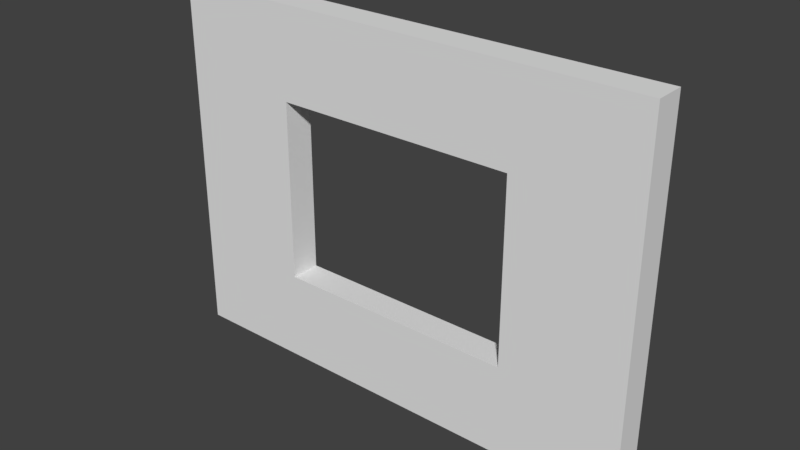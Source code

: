 # Source: SM_Window.blend  (saved by Blender 2.79.0; exported with 4.5.12 LTS)
import bpy
from mathutils import Matrix  # noqa: F401  (used for matrix-valued properties, if any)

bpy.ops.wm.read_factory_settings(use_empty=True)
scene = bpy.context.scene
scene.name = 'Scene'

# ---- collections
col_collection_1 = bpy.data.collections.new('Collection 1'); scene.collection.children.link(col_collection_1)

# ---- world
world_world = bpy.data.worlds.new('World'); scene.world = world_world
world_world.color = (0.05088, 0.05088, 0.05088)
world_world.use_sun_shadow = False
world_world.sun_shadow_jitter_overblur = 0.0
world_world.cycles.sampling_method = 'MANUAL'

# ---- meshes
me_vert = bpy.data.meshes.new('Vert')
me_vert.from_pydata([(0.0, 0.0, 0.0), (4.0, 0.0, 0.0), (4.0, 3.0, 0.0), (0.0, 3.0, 0.0), (2.0, 0.0, 0.0), (4.0, 1.5, 0.0), (2.0, 3.0, 0.0), (0.0, 1.5, 0.0), (3.0, 0.0, -0.25), (3.0, 0.0, 0.0), (4.0, 2.25, 0.0), (1.0, 3.0, 0.0), (0.0, 0.75, 0.0), (1.0, 0.0, 0.0), (4.0, 0.75, 0.0), (3.0, 3.0, 0.0), (0.0, 2.25, 0.0), (3.0, 1.5, 0.0), (1.0, 1.5, 0.0), (2.0, 0.75, 0.0), (2.0, 2.25, 0.0), (1.0, 2.25, 0.0), (1.0, 0.75, 0.0), (3.0, 0.75, 0.0), (3.0, 2.25, 0.0), (4.0, 0.0, -0.25), (4.0, 2.25, -0.25), (4.0, 3.0, -0.25), (1.0, 3.0, -0.25), (0.0, 3.0, -0.25), (0.0, 0.75, -0.25), (0.0, 0.0, -0.25), (1.0, 0.0, -0.25), (2.0, 0.0, -0.25), (4.0, 0.75, -0.25), (4.0, 1.5, -0.25), (3.0, 3.0, -0.25), (2.0, 3.0, -0.25), (0.0, 2.25, -0.25), (0.0, 1.5, -0.25), (3.0, 1.5, -0.25), (2.0, 0.75, -0.25), (1.0, 1.5, -0.25), (2.0, 2.25, -0.25), (1.0, 2.25, -0.25), (1.0, 0.75, -0.25), (3.0, 0.75, -0.25), (3.0, 2.25, -0.25)], [], [(24, 15, 2, 10), (23, 17, 5, 14), (39, 42, 44, 38), (21, 11, 6, 20), (44, 43, 37, 28), (7, 16, 21, 18), (16, 3, 11, 21), (13, 22, 19, 4), (0, 12, 22, 13), (12, 7, 18, 22), (9, 23, 14, 1), (4, 19, 23, 9), (46, 34, 35, 40), (17, 24, 10, 5), (47, 26, 27, 36), (20, 6, 15, 24), (38, 44, 28, 29), (32, 33, 41, 45), (31, 32, 45, 30), (30, 45, 42, 39), (8, 25, 34, 46), (33, 8, 46, 41), (40, 35, 26, 47), (43, 47, 36, 37), (24, 47, 43, 20), (1, 25, 8, 9), (12, 30, 39, 7), (17, 40, 47, 24), (2, 27, 26, 10), (13, 32, 31, 0), (18, 42, 45, 22), (20, 43, 44, 21), (3, 29, 28, 11), (14, 34, 25, 1), (0, 31, 30, 12), (15, 36, 27, 2), (19, 41, 46, 23), (21, 44, 42, 18), (4, 33, 32, 13), (16, 38, 29, 3), (9, 8, 33, 4), (5, 35, 34, 14), (23, 46, 40, 17), (10, 26, 35, 5), (22, 45, 41, 19), (6, 37, 36, 15), (11, 28, 37, 6), (7, 39, 38, 16)])
me_vert.use_remesh_preserve_volume = False
me_vert.use_remesh_preserve_attributes = False
me_vert.use_mirror_vertex_groups = False
me_vert.update()

# ---- objects
ob_vert = bpy.data.objects.new('Vert', me_vert)

# ---- transforms, parenting, visibility, modifiers, constraints
ob_vert.location = (0.0, 0.0, 0.0)
ob_vert.rotation_euler = (-1.571, -0.0, 0.0)
ob_vert.lineart.crease_threshold = 0.0

# ---- collection membership
col_collection_1.objects.link(ob_vert)

# ---- scene / render settings (as saved in the file)
scene.frame_start = 1; scene.frame_end = 250; scene.frame_set(1)
scene.render.engine = 'BLENDER_EEVEE_NEXT'
scene.render.resolution_percentage = 50
scene.render.dither_intensity = 0.0
scene.cycles.use_denoising = False
scene.cycles.samples = 128
scene.cycles.sampling_pattern = 'TABULATED_SOBOL'
scene.cycles.use_adaptive_sampling = False
scene.cycles.use_light_tree = False
scene.cycles.blur_glossy = 0.0
scene.cycles.sample_clamp_indirect = 0.0
scene.view_settings.view_transform = 'Standard'
bpy.context.view_layer.update()

# ---- added for rendering (the .blend has no active camera and no usable light): camera, sun
cam_auto = bpy.data.cameras.new('AutoCamera')
cam_auto.lens = 50.0
cam_auto.sensor_width = 36.0
cam_auto.clip_end = 1000.0
ob_auto_camera = bpy.data.objects.new('AutoCamera', cam_auto)
scene.collection.objects.link(ob_auto_camera)
ob_auto_camera.location = (6.6319, -5.68328, 2.20552)
ob_auto_camera.rotation_euler = (1.09748, -7.21219e-08, 0.694738)
scene.camera = ob_auto_camera
light_auto_sun = bpy.data.lights.new('AutoSun', 'SUN')
light_auto_sun.energy = 3.0
light_auto_sun.angle = 0.0523599
ob_auto_sun = bpy.data.objects.new('AutoSun', light_auto_sun)
scene.collection.objects.link(ob_auto_sun)
ob_auto_sun.rotation_euler = (0.872665, 0.174533, 0.523599)
bpy.context.view_layer.update()
